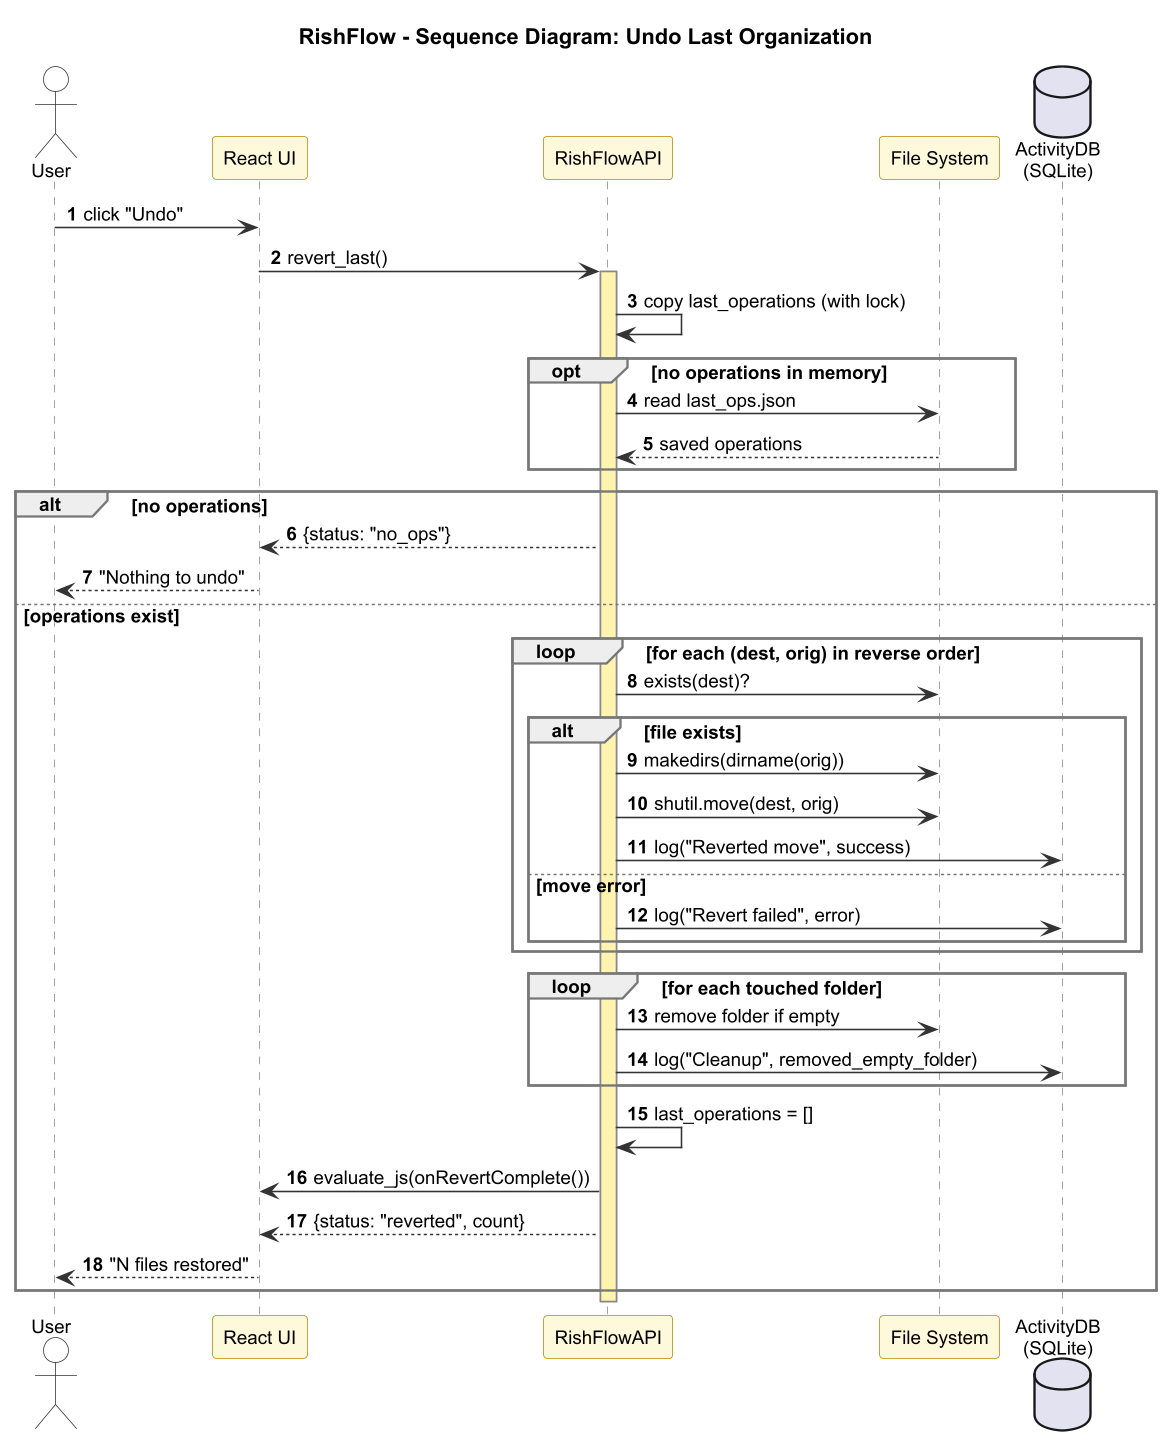

The diagram above was rendered by PlantUML. Its source (embedded in the PNG):
@startuml 03b_sequence_undo
!include _style.iuml
title RishFlow - Sequence Diagram: Undo Last Organization
autonumber

actor User
participant "React UI" as UI
participant "RishFlowAPI" as API
participant "File System" as FS
database "ActivityDB\n(SQLite)" as DB

User -> UI : click "Undo"
UI -> API : revert_last()
activate API
API -> API : copy last_operations (with lock)
opt no operations in memory
  API -> FS : read last_ops.json
  FS --> API : saved operations
end
alt no operations
  API --> UI : {status: "no_ops"}
  UI --> User : "Nothing to undo"
else operations exist
  loop for each (dest, orig) in reverse order
    API -> FS : exists(dest)?
    alt file exists
      API -> FS : makedirs(dirname(orig))
      API -> FS : shutil.move(dest, orig)
      API -> DB : log("Reverted move", success)
    else move error
      API -> DB : log("Revert failed", error)
    end
  end
  loop for each touched folder
    API -> FS : remove folder if empty
    API -> DB : log("Cleanup", removed_empty_folder)
  end
  API -> API : last_operations = []
  API -> UI : evaluate_js(onRevertComplete())
  API --> UI : {status: "reverted", count}
  UI --> User : "N files restored"
end
deactivate API
@enduml